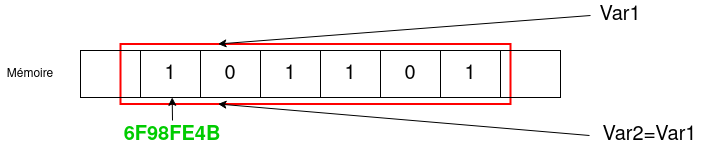

The diagram above was exported from draw.io. Its source (the exported page's mxGraphModel, read from the mxfile embedded in the PNG):
<mxGraphModel dx="2022" dy="569" grid="1" gridSize="10" guides="1" tooltips="1" connect="1" arrows="1" fold="1" page="1" pageScale="1" pageWidth="827" pageHeight="1169" math="0" shadow="0">
  <root>
    <mxCell id="0" />
    <mxCell id="1" parent="0" />
    <mxCell id="hdeLzdVCYkOEEe3Clmt7-19" value="" style="rounded=0;whiteSpace=wrap;html=1;strokeColor=#FF0000;strokeWidth=2;" vertex="1" parent="1">
      <mxGeometry x="-680" y="443.5" width="390" height="60" as="geometry" />
    </mxCell>
    <mxCell id="hdeLzdVCYkOEEe3Clmt7-1" value="" style="childLayout=tableLayout;recursiveResize=0;shadow=0;fillColor=none;fontSize=19;" vertex="1" parent="1">
      <mxGeometry x="-720" y="450" width="480" height="47" as="geometry" />
    </mxCell>
    <mxCell id="hdeLzdVCYkOEEe3Clmt7-2" value="" style="shape=tableRow;horizontal=0;startSize=0;swimlaneHead=0;swimlaneBody=0;top=0;left=0;bottom=0;right=0;dropTarget=0;collapsible=0;recursiveResize=0;expand=0;fontStyle=0;fillColor=none;strokeColor=inherit;" vertex="1" parent="hdeLzdVCYkOEEe3Clmt7-1">
      <mxGeometry width="480" height="47" as="geometry" />
    </mxCell>
    <mxCell id="hdeLzdVCYkOEEe3Clmt7-3" value="" style="connectable=0;recursiveResize=0;strokeColor=inherit;fillColor=none;align=center;whiteSpace=wrap;html=1;" vertex="1" parent="hdeLzdVCYkOEEe3Clmt7-2">
      <mxGeometry width="60" height="47" as="geometry">
        <mxRectangle width="60" height="47" as="alternateBounds" />
      </mxGeometry>
    </mxCell>
    <mxCell id="hdeLzdVCYkOEEe3Clmt7-4" value="1" style="connectable=0;recursiveResize=0;strokeColor=inherit;fillColor=none;align=center;whiteSpace=wrap;html=1;fontSize=20;" vertex="1" parent="hdeLzdVCYkOEEe3Clmt7-2">
      <mxGeometry x="60" width="60" height="47" as="geometry">
        <mxRectangle width="60" height="47" as="alternateBounds" />
      </mxGeometry>
    </mxCell>
    <mxCell id="hdeLzdVCYkOEEe3Clmt7-5" value="0" style="connectable=0;recursiveResize=0;strokeColor=inherit;fillColor=none;align=center;whiteSpace=wrap;html=1;fontSize=20;" vertex="1" parent="hdeLzdVCYkOEEe3Clmt7-2">
      <mxGeometry x="120" width="60" height="47" as="geometry">
        <mxRectangle width="60" height="47" as="alternateBounds" />
      </mxGeometry>
    </mxCell>
    <mxCell id="hdeLzdVCYkOEEe3Clmt7-14" value="1" style="connectable=0;recursiveResize=0;strokeColor=inherit;fillColor=none;align=center;whiteSpace=wrap;html=1;fontSize=20;" vertex="1" parent="hdeLzdVCYkOEEe3Clmt7-2">
      <mxGeometry x="180" width="60" height="47" as="geometry">
        <mxRectangle width="60" height="47" as="alternateBounds" />
      </mxGeometry>
    </mxCell>
    <mxCell id="hdeLzdVCYkOEEe3Clmt7-15" value="&lt;div style=&quot;font-size: 20px;&quot;&gt;1&lt;/div&gt;" style="connectable=0;recursiveResize=0;strokeColor=inherit;fillColor=none;align=center;whiteSpace=wrap;html=1;fontSize=20;" vertex="1" parent="hdeLzdVCYkOEEe3Clmt7-2">
      <mxGeometry x="240" width="60" height="47" as="geometry">
        <mxRectangle width="60" height="47" as="alternateBounds" />
      </mxGeometry>
    </mxCell>
    <mxCell id="hdeLzdVCYkOEEe3Clmt7-16" value="0" style="connectable=0;recursiveResize=0;strokeColor=inherit;fillColor=none;align=center;whiteSpace=wrap;html=1;fontSize=20;" vertex="1" parent="hdeLzdVCYkOEEe3Clmt7-2">
      <mxGeometry x="300" width="60" height="47" as="geometry">
        <mxRectangle width="60" height="47" as="alternateBounds" />
      </mxGeometry>
    </mxCell>
    <mxCell id="hdeLzdVCYkOEEe3Clmt7-17" value="1" style="connectable=0;recursiveResize=0;strokeColor=inherit;fillColor=none;align=center;whiteSpace=wrap;html=1;fontSize=20;" vertex="1" parent="hdeLzdVCYkOEEe3Clmt7-2">
      <mxGeometry x="360" width="60" height="47" as="geometry">
        <mxRectangle width="60" height="47" as="alternateBounds" />
      </mxGeometry>
    </mxCell>
    <mxCell id="hdeLzdVCYkOEEe3Clmt7-20" style="connectable=0;recursiveResize=0;strokeColor=inherit;fillColor=none;align=center;whiteSpace=wrap;html=1;fontSize=20;" vertex="1" parent="hdeLzdVCYkOEEe3Clmt7-2">
      <mxGeometry x="420" width="60" height="47" as="geometry">
        <mxRectangle width="60" height="47" as="alternateBounds" />
      </mxGeometry>
    </mxCell>
    <mxCell id="hdeLzdVCYkOEEe3Clmt7-18" value="Var1" style="text;html=1;strokeColor=none;fillColor=none;align=center;verticalAlign=middle;whiteSpace=wrap;rounded=0;fontSize=20;" vertex="1" parent="1">
      <mxGeometry x="-210" y="400" width="60" height="30" as="geometry" />
    </mxCell>
    <mxCell id="hdeLzdVCYkOEEe3Clmt7-23" value="" style="endArrow=classic;html=1;rounded=0;entryX=0.25;entryY=0;entryDx=0;entryDy=0;exitX=0;exitY=0.5;exitDx=0;exitDy=0;" edge="1" parent="1" source="hdeLzdVCYkOEEe3Clmt7-18" target="hdeLzdVCYkOEEe3Clmt7-19">
      <mxGeometry width="50" height="50" relative="1" as="geometry">
        <mxPoint x="-470" y="470" as="sourcePoint" />
        <mxPoint x="-420" y="420" as="targetPoint" />
      </mxGeometry>
    </mxCell>
    <mxCell id="hdeLzdVCYkOEEe3Clmt7-35" value="&lt;div&gt;Var2=Var1&lt;/div&gt;" style="text;html=1;strokeColor=none;fillColor=none;align=center;verticalAlign=middle;whiteSpace=wrap;rounded=0;fontSize=20;" vertex="1" parent="1">
      <mxGeometry x="-211" y="520" width="121" height="30" as="geometry" />
    </mxCell>
    <mxCell id="hdeLzdVCYkOEEe3Clmt7-36" value="" style="endArrow=classic;html=1;rounded=0;entryX=0.25;entryY=1;entryDx=0;entryDy=0;exitX=0;exitY=0.5;exitDx=0;exitDy=0;" edge="1" parent="1" source="hdeLzdVCYkOEEe3Clmt7-35" target="hdeLzdVCYkOEEe3Clmt7-19">
      <mxGeometry width="50" height="50" relative="1" as="geometry">
        <mxPoint x="-470" y="590" as="sourcePoint" />
        <mxPoint x="-420" y="540" as="targetPoint" />
      </mxGeometry>
    </mxCell>
    <mxCell id="hdeLzdVCYkOEEe3Clmt7-91" value="Mémoire" style="text;html=1;strokeColor=none;fillColor=none;align=center;verticalAlign=middle;whiteSpace=wrap;rounded=0;" vertex="1" parent="1">
      <mxGeometry x="-800" y="458.5" width="60" height="30" as="geometry" />
    </mxCell>
    <mxCell id="hdeLzdVCYkOEEe3Clmt7-93" value="6F98FE4B" style="text;html=1;strokeColor=none;fillColor=none;align=center;verticalAlign=middle;whiteSpace=wrap;rounded=0;fontColor=#00CC00;fontStyle=1;fontSize=20;" vertex="1" parent="1">
      <mxGeometry x="-658" y="520" width="60" height="30" as="geometry" />
    </mxCell>
    <mxCell id="hdeLzdVCYkOEEe3Clmt7-94" value="" style="endArrow=classic;html=1;rounded=0;entryX=0.191;entryY=0.997;entryDx=0;entryDy=0;exitX=0.5;exitY=0;exitDx=0;exitDy=0;entryPerimeter=0;" edge="1" parent="1" source="hdeLzdVCYkOEEe3Clmt7-93" target="hdeLzdVCYkOEEe3Clmt7-2">
      <mxGeometry width="50" height="50" relative="1" as="geometry">
        <mxPoint x="-670" y="660" as="sourcePoint" />
        <mxPoint x="-620" y="510" as="targetPoint" />
      </mxGeometry>
    </mxCell>
  </root>
</mxGraphModel>